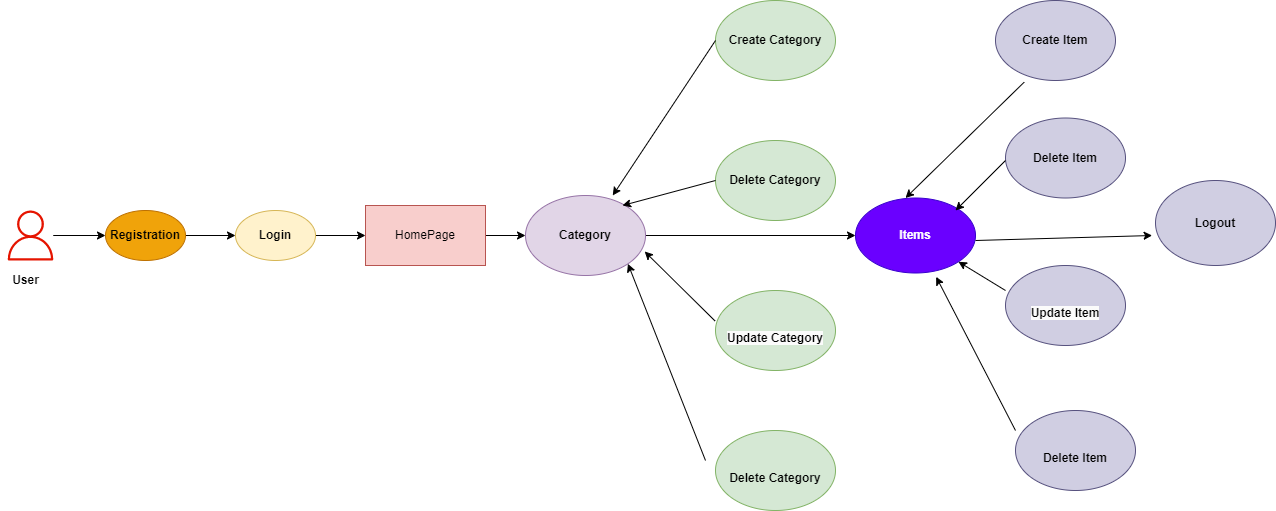

The diagram above was exported from draw.io. Its source (the exported page's mxGraphModel, read from the mxfile embedded in the PNG):
<mxGraphModel dx="1750" dy="2055" grid="1" gridSize="10" guides="1" tooltips="1" connect="1" arrows="1" fold="1" page="1" pageScale="1" pageWidth="850" pageHeight="1100" math="0" shadow="0">
  <root>
    <mxCell id="0" />
    <mxCell id="1" parent="0" />
    <mxCell id="Su6eQ43EDtFdpfNM7nGG-29" value="" style="edgeStyle=orthogonalEdgeStyle;rounded=0;orthogonalLoop=1;jettySize=auto;html=1;" parent="1" source="Su6eQ43EDtFdpfNM7nGG-1" target="Su6eQ43EDtFdpfNM7nGG-2" edge="1">
      <mxGeometry relative="1" as="geometry" />
    </mxCell>
    <mxCell id="Su6eQ43EDtFdpfNM7nGG-1" value="" style="sketch=0;outlineConnect=0;fontColor=#ffffff;fillColor=#e51400;strokeColor=#B20000;dashed=0;verticalLabelPosition=bottom;verticalAlign=top;align=center;html=1;fontSize=12;fontStyle=0;aspect=fixed;pointerEvents=1;shape=mxgraph.aws4.user;" parent="1" vertex="1">
      <mxGeometry x="110" y="110" width="50" height="50" as="geometry" />
    </mxCell>
    <mxCell id="Su6eQ43EDtFdpfNM7nGG-30" value="" style="edgeStyle=orthogonalEdgeStyle;rounded=0;orthogonalLoop=1;jettySize=auto;html=1;" parent="1" source="Su6eQ43EDtFdpfNM7nGG-2" target="Su6eQ43EDtFdpfNM7nGG-3" edge="1">
      <mxGeometry relative="1" as="geometry" />
    </mxCell>
    <mxCell id="Su6eQ43EDtFdpfNM7nGG-2" value="&lt;b&gt;Registration&lt;/b&gt;" style="ellipse;whiteSpace=wrap;html=1;fillColor=#f0a30a;fontColor=#000000;strokeColor=#BD7000;" parent="1" vertex="1">
      <mxGeometry x="210" y="110" width="80" height="50" as="geometry" />
    </mxCell>
    <mxCell id="Su6eQ43EDtFdpfNM7nGG-31" value="" style="edgeStyle=orthogonalEdgeStyle;rounded=0;orthogonalLoop=1;jettySize=auto;html=1;" parent="1" source="Su6eQ43EDtFdpfNM7nGG-3" target="Su6eQ43EDtFdpfNM7nGG-4" edge="1">
      <mxGeometry relative="1" as="geometry" />
    </mxCell>
    <mxCell id="Su6eQ43EDtFdpfNM7nGG-3" value="&lt;b&gt;Login&lt;/b&gt;" style="ellipse;whiteSpace=wrap;html=1;fillColor=#fff2cc;strokeColor=#d6b656;" parent="1" vertex="1">
      <mxGeometry x="340" y="110" width="80" height="50" as="geometry" />
    </mxCell>
    <mxCell id="Su6eQ43EDtFdpfNM7nGG-32" value="" style="edgeStyle=orthogonalEdgeStyle;rounded=0;orthogonalLoop=1;jettySize=auto;html=1;" parent="1" source="Su6eQ43EDtFdpfNM7nGG-4" target="Su6eQ43EDtFdpfNM7nGG-5" edge="1">
      <mxGeometry relative="1" as="geometry" />
    </mxCell>
    <mxCell id="Su6eQ43EDtFdpfNM7nGG-4" value="HomePage" style="rounded=0;whiteSpace=wrap;html=1;fillColor=#f8cecc;strokeColor=#b85450;" parent="1" vertex="1">
      <mxGeometry x="470" y="105" width="120" height="60" as="geometry" />
    </mxCell>
    <mxCell id="Su6eQ43EDtFdpfNM7nGG-19" style="edgeStyle=orthogonalEdgeStyle;rounded=0;orthogonalLoop=1;jettySize=auto;html=1;entryX=0;entryY=0.5;entryDx=0;entryDy=0;" parent="1" source="Su6eQ43EDtFdpfNM7nGG-5" target="Su6eQ43EDtFdpfNM7nGG-18" edge="1">
      <mxGeometry relative="1" as="geometry" />
    </mxCell>
    <mxCell id="Su6eQ43EDtFdpfNM7nGG-5" value="&lt;b&gt;Category&lt;/b&gt;" style="ellipse;whiteSpace=wrap;html=1;fillColor=#e1d5e7;strokeColor=#9673a6;" parent="1" vertex="1">
      <mxGeometry x="630" y="95" width="120" height="80" as="geometry" />
    </mxCell>
    <mxCell id="Su6eQ43EDtFdpfNM7nGG-6" value="&lt;b&gt;Create Category&lt;/b&gt;" style="ellipse;whiteSpace=wrap;html=1;fillColor=#d5e8d4;strokeColor=#82b366;" parent="1" vertex="1">
      <mxGeometry x="820" y="-100" width="120" height="80" as="geometry" />
    </mxCell>
    <mxCell id="Su6eQ43EDtFdpfNM7nGG-7" value="Delete Category" style="ellipse;whiteSpace=wrap;html=1;fontStyle=1;fillColor=#d5e8d4;strokeColor=#82b366;" parent="1" vertex="1">
      <mxGeometry x="820" y="40" width="120" height="80" as="geometry" />
    </mxCell>
    <mxCell id="Su6eQ43EDtFdpfNM7nGG-8" value="&lt;b&gt;&lt;br&gt;&lt;span style=&quot;color: rgb(0, 0, 0); font-family: Helvetica; font-size: 12px; font-style: normal; font-variant-ligatures: normal; font-variant-caps: normal; letter-spacing: normal; orphans: 2; text-align: center; text-indent: 0px; text-transform: none; widows: 2; word-spacing: 0px; -webkit-text-stroke-width: 0px; background-color: rgb(251, 251, 251); text-decoration-thickness: initial; text-decoration-style: initial; text-decoration-color: initial; float: none; display: inline !important;&quot;&gt;Update Category&lt;/span&gt;&lt;/b&gt;" style="ellipse;whiteSpace=wrap;html=1;fillColor=#d5e8d4;strokeColor=#82b366;" parent="1" vertex="1">
      <mxGeometry x="820" y="190" width="120" height="80" as="geometry" />
    </mxCell>
    <mxCell id="Su6eQ43EDtFdpfNM7nGG-9" value="&lt;b&gt;&lt;br style=&quot;border-color: var(--border-color);&quot;&gt;Delete Category&lt;/b&gt;" style="ellipse;whiteSpace=wrap;html=1;fillColor=#d5e8d4;strokeColor=#82b366;" parent="1" vertex="1">
      <mxGeometry x="820" y="330" width="120" height="80" as="geometry" />
    </mxCell>
    <mxCell id="Su6eQ43EDtFdpfNM7nGG-10" value="" style="endArrow=classic;html=1;rounded=0;entryX=0.727;entryY=0;entryDx=0;entryDy=0;entryPerimeter=0;" parent="1" target="Su6eQ43EDtFdpfNM7nGG-5" edge="1">
      <mxGeometry relative="1" as="geometry">
        <mxPoint x="820" y="-60" as="sourcePoint" />
        <mxPoint x="920" y="-60" as="targetPoint" />
      </mxGeometry>
    </mxCell>
    <mxCell id="Su6eQ43EDtFdpfNM7nGG-12" value="" style="endArrow=classic;html=1;rounded=0;entryX=0.727;entryY=0;entryDx=0;entryDy=0;entryPerimeter=0;exitX=0;exitY=0.5;exitDx=0;exitDy=0;" parent="1" source="Su6eQ43EDtFdpfNM7nGG-7" edge="1">
      <mxGeometry relative="1" as="geometry">
        <mxPoint x="830" y="-50" as="sourcePoint" />
        <mxPoint x="727" y="105" as="targetPoint" />
      </mxGeometry>
    </mxCell>
    <mxCell id="Su6eQ43EDtFdpfNM7nGG-14" value="" style="endArrow=classic;html=1;rounded=0;entryX=0.993;entryY=0.7;entryDx=0;entryDy=0;entryPerimeter=0;exitX=-0.003;exitY=0.382;exitDx=0;exitDy=0;exitPerimeter=0;" parent="1" source="Su6eQ43EDtFdpfNM7nGG-8" target="Su6eQ43EDtFdpfNM7nGG-5" edge="1">
      <mxGeometry relative="1" as="geometry">
        <mxPoint x="840" y="-40" as="sourcePoint" />
        <mxPoint x="737" y="115" as="targetPoint" />
      </mxGeometry>
    </mxCell>
    <mxCell id="Su6eQ43EDtFdpfNM7nGG-16" value="" style="endArrow=classic;html=1;rounded=0;entryX=1;entryY=1;entryDx=0;entryDy=0;" parent="1" target="Su6eQ43EDtFdpfNM7nGG-5" edge="1">
      <mxGeometry relative="1" as="geometry">
        <mxPoint x="810" y="360" as="sourcePoint" />
        <mxPoint x="747" y="125" as="targetPoint" />
      </mxGeometry>
    </mxCell>
    <mxCell id="Su6eQ43EDtFdpfNM7nGG-18" value="&lt;b&gt;Items&lt;/b&gt;" style="ellipse;whiteSpace=wrap;html=1;fillColor=#6a00ff;fontColor=#ffffff;strokeColor=#3700CC;" parent="1" vertex="1">
      <mxGeometry x="960" y="97.5" width="120" height="75" as="geometry" />
    </mxCell>
    <mxCell id="Su6eQ43EDtFdpfNM7nGG-20" value="&lt;b&gt;Create Item&lt;/b&gt;" style="ellipse;whiteSpace=wrap;html=1;fillColor=#d0cee2;strokeColor=#56517e;" parent="1" vertex="1">
      <mxGeometry x="1100" y="-100" width="120" height="80" as="geometry" />
    </mxCell>
    <mxCell id="Su6eQ43EDtFdpfNM7nGG-21" value="&lt;b&gt;Delete Item&lt;/b&gt;" style="ellipse;whiteSpace=wrap;html=1;fillColor=#d0cee2;strokeColor=#56517e;" parent="1" vertex="1">
      <mxGeometry x="1110" y="17.5" width="120" height="80" as="geometry" />
    </mxCell>
    <mxCell id="Su6eQ43EDtFdpfNM7nGG-22" value="&lt;b&gt;&lt;br&gt;&lt;span style=&quot;color: rgb(0, 0, 0); font-family: Helvetica; font-size: 12px; font-style: normal; font-variant-ligatures: normal; font-variant-caps: normal; letter-spacing: normal; orphans: 2; text-align: center; text-indent: 0px; text-transform: none; widows: 2; word-spacing: 0px; -webkit-text-stroke-width: 0px; background-color: rgb(251, 251, 251); text-decoration-thickness: initial; text-decoration-style: initial; text-decoration-color: initial; float: none; display: inline !important;&quot;&gt;Update Item&lt;/span&gt;&lt;/b&gt;" style="ellipse;whiteSpace=wrap;html=1;fillColor=#d0cee2;strokeColor=#56517e;" parent="1" vertex="1">
      <mxGeometry x="1110" y="165" width="120" height="80" as="geometry" />
    </mxCell>
    <mxCell id="Su6eQ43EDtFdpfNM7nGG-23" value="&lt;b&gt;&lt;br style=&quot;border-color: var(--border-color);&quot;&gt;Delete Item&lt;/b&gt;" style="ellipse;whiteSpace=wrap;html=1;fillColor=#d0cee2;strokeColor=#56517e;" parent="1" vertex="1">
      <mxGeometry x="1120" y="310" width="120" height="80" as="geometry" />
    </mxCell>
    <mxCell id="Su6eQ43EDtFdpfNM7nGG-28" value="&lt;b&gt;Logout&lt;/b&gt;" style="ellipse;whiteSpace=wrap;html=1;fillColor=#d0cee2;strokeColor=#56517e;" parent="1" vertex="1">
      <mxGeometry x="1260" y="80" width="120" height="85" as="geometry" />
    </mxCell>
    <mxCell id="Su6eQ43EDtFdpfNM7nGG-35" value="&lt;b&gt;User&lt;/b&gt;" style="text;html=1;align=center;verticalAlign=middle;resizable=0;points=[];autosize=1;strokeColor=none;fillColor=none;" parent="1" vertex="1">
      <mxGeometry x="105" y="165" width="50" height="30" as="geometry" />
    </mxCell>
    <mxCell id="AMhMl9sjD4Fh5pSuWmOS-1" value="" style="endArrow=classic;html=1;rounded=0;exitX=0.239;exitY=1.021;exitDx=0;exitDy=0;exitPerimeter=0;" edge="1" parent="1" source="Su6eQ43EDtFdpfNM7nGG-20">
      <mxGeometry width="50" height="50" relative="1" as="geometry">
        <mxPoint x="1110" y="-2.5" as="sourcePoint" />
        <mxPoint x="1010" y="97.5" as="targetPoint" />
      </mxGeometry>
    </mxCell>
    <mxCell id="AMhMl9sjD4Fh5pSuWmOS-2" value="" style="endArrow=classic;html=1;rounded=0;" edge="1" parent="1">
      <mxGeometry width="50" height="50" relative="1" as="geometry">
        <mxPoint x="1110" y="60" as="sourcePoint" />
        <mxPoint x="1060" y="110" as="targetPoint" />
      </mxGeometry>
    </mxCell>
    <mxCell id="AMhMl9sjD4Fh5pSuWmOS-3" value="" style="endArrow=classic;html=1;rounded=0;" edge="1" parent="1" target="Su6eQ43EDtFdpfNM7nGG-18">
      <mxGeometry width="50" height="50" relative="1" as="geometry">
        <mxPoint x="1110" y="190" as="sourcePoint" />
        <mxPoint x="1160" y="140" as="targetPoint" />
      </mxGeometry>
    </mxCell>
    <mxCell id="AMhMl9sjD4Fh5pSuWmOS-4" value="" style="endArrow=classic;html=1;rounded=0;entryX=0.672;entryY=1.051;entryDx=0;entryDy=0;entryPerimeter=0;" edge="1" parent="1" target="Su6eQ43EDtFdpfNM7nGG-18">
      <mxGeometry width="50" height="50" relative="1" as="geometry">
        <mxPoint x="1120" y="330" as="sourcePoint" />
        <mxPoint x="1170" y="280" as="targetPoint" />
      </mxGeometry>
    </mxCell>
    <mxCell id="AMhMl9sjD4Fh5pSuWmOS-5" value="" style="endArrow=classic;html=1;rounded=0;entryX=-0.028;entryY=0.647;entryDx=0;entryDy=0;entryPerimeter=0;" edge="1" parent="1" target="Su6eQ43EDtFdpfNM7nGG-28">
      <mxGeometry width="50" height="50" relative="1" as="geometry">
        <mxPoint x="1080" y="140" as="sourcePoint" />
        <mxPoint x="1130" y="90" as="targetPoint" />
      </mxGeometry>
    </mxCell>
  </root>
</mxGraphModel>